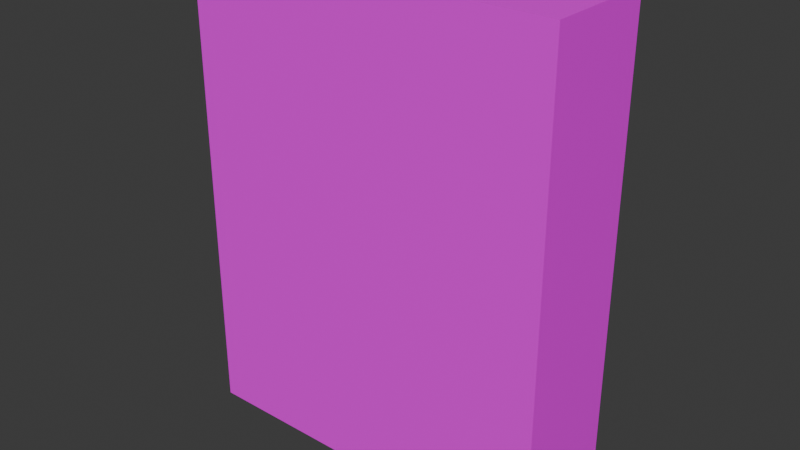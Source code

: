 # Source: cereal_box.blend  (saved by Blender 4.5.87; exported with 4.5.12 LTS)
import bpy
from mathutils import Matrix  # noqa: F401  (used for matrix-valued properties, if any)

bpy.ops.wm.read_factory_settings(use_empty=True)
scene = bpy.context.scene
scene.name = 'Scene'

# ---- collections
col_collection = bpy.data.collections.new('Collection'); scene.collection.children.link(col_collection)

# ---- images (referenced by path relative to the original .blend; pixels are not part of the script)
import os
ASSET_DIR = os.environ.get("B2B_ASSET_DIR", "")  # directory of the original .blend (textures are referenced by path, not embedded)
HERE = os.path.dirname(os.path.abspath(__file__))  # packed textures are extracted next to this script under _unpacked/

def load_image(name, relpath, width, height, colorspace="sRGB"):
    """Load a texture the original file referenced (path relative to the .blend, or extracted next to this script)."""
    p = next((c for c in (os.path.join(HERE, relpath), os.path.join(ASSET_DIR, relpath)) if relpath and os.path.exists(c)), "")
    if p:
        img = bpy.data.images.load(p, check_existing=True)
        img.name = name
    else:  # same state as the original file: an image datablock whose file is absent (Cycles renders it pink)
        img = bpy.data.images.new(name, width, height)
        img.source = "FILE"
        img.filepath = "//" + (relpath or name)
    img.colorspace_settings.name = colorspace
    return img
img_cereal_tex = load_image('cereal_tex', 'cereal_tex.png', 1024, 1024, 'sRGB')

# ---- materials (node trees are filled in below, after node groups)
mat_cereal = bpy.data.materials.new('cereal')

# ---- material node trees
mat_cereal.use_nodes = True; mat_cereal.node_tree.nodes.clear()
_N = mat_cereal.node_tree.nodes; _L = mat_cereal.node_tree.links
n0 = _N.new('ShaderNodeBsdfPrincipled'); n0.name = 'Principled BSDF'; n0.location = (-200, 100)
n1 = _N.new('ShaderNodeOutputMaterial'); n1.name = 'Material Output'; n1.location = (200, 100)
n2 = _N.new('ShaderNodeTexImage'); n2.name = 'Image Texture'; n2.location = (-490, 80)
n2.image = img_cereal_tex
_L.new(n0.outputs[0], n1.inputs[0])
_L.new(n2.outputs[0], n0.inputs[0])
n1.is_active_output = True

# ---- world
world_world = bpy.data.worlds.new('World'); scene.world = world_world
world_world.use_nodes = True; world_world.node_tree.nodes.clear()
_N = world_world.node_tree.nodes; _L = world_world.node_tree.links
n0 = _N.new('ShaderNodeOutputWorld'); n0.name = 'World Output'; n0.location = (200, 100)
n1 = _N.new('ShaderNodeBackground'); n1.name = 'Background'; n1.location = (-200, 100)
n1.inputs[0].default_value = (0.05088, 0.05088, 0.05088, 1.0)
_L.new(n1.outputs[0], n0.inputs[0])
n0.is_active_output = True
world_world.color = (0.05088, 0.05088, 0.05088)
world_world.sun_shadow_jitter_overblur = 0.0

# ---- meshes
me_cube_001 = bpy.data.meshes.new('Cube.001')
me_cube_001.from_pydata([(0.6669, -0.2, 5.96e-08), (0.6669, -0.2, 1.701), (-0.6669, -0.2, 5.96e-08), (-0.6669, -0.2, 1.701), (0.6669, 0.2, 5.96e-08), (0.6669, 0.2, 1.701), (-0.6669, 0.2, 5.96e-08), (-0.6669, 0.2, 1.701)], [], [(0, 1, 3, 2), (2, 3, 7, 6), (6, 7, 5, 4), (4, 5, 1, 0), (2, 6, 4, 0), (7, 3, 1, 5)])
_uv = me_cube_001.uv_layers.new(name='UVMap')
_uv.uv.foreach_set('vector', [0.0, 0.5, 0.0, 0.0, 0.392, 0.0, 0.392, 0.5, 0.0, 1.0, 0.0, 0.5, 0.1176, 0.5, 0.1176, 1.0, 0.392, 0.5, 0.392, 0.0, 0.7839, 0.0, 0.7839, 0.5, 0.1176, 1.0, 0.1176, 0.5, 0.2351, 0.5, 0.2351, 1.0, 0.3527, 0.892, 0.2351, 0.892, 0.2351, 0.5, 0.3527, 0.5, 0.3527, 0.5, 0.4702, 0.5, 0.4702, 0.892, 0.3527, 0.892])
me_cube_001.materials.append(mat_cereal)
me_cube_001.update()

# ---- objects
ob_cube = bpy.data.objects.new('Cube', me_cube_001)

# ---- transforms, parenting, visibility, modifiers, constraints
ob_cube.location = (0.0, 0.0, 0.0)

# ---- collection membership
col_collection.objects.link(ob_cube)

# ---- scene / render settings (as saved in the file)
scene.frame_start = 1; scene.frame_end = 250; scene.frame_set(1)
scene.render.engine = 'BLENDER_EEVEE_NEXT'
bpy.context.view_layer.update()

# ---- added for rendering (the .blend has no active camera and no usable light): camera, sun
cam_auto = bpy.data.cameras.new('AutoCamera')
cam_auto.lens = 50.0
cam_auto.sensor_width = 36.0
cam_auto.clip_end = 1000.0
ob_auto_camera = bpy.data.objects.new('AutoCamera', cam_auto)
scene.collection.objects.link(ob_auto_camera)
ob_auto_camera.location = (2.03411, -2.44093, 2.47796)
ob_auto_camera.rotation_euler = (1.09748, -7.21219e-08, 0.694738)
scene.camera = ob_auto_camera
light_auto_sun = bpy.data.lights.new('AutoSun', 'SUN')
light_auto_sun.energy = 3.0
light_auto_sun.angle = 0.0523599
ob_auto_sun = bpy.data.objects.new('AutoSun', light_auto_sun)
scene.collection.objects.link(ob_auto_sun)
ob_auto_sun.rotation_euler = (0.872665, 0.174533, 0.523599)
bpy.context.view_layer.update()
